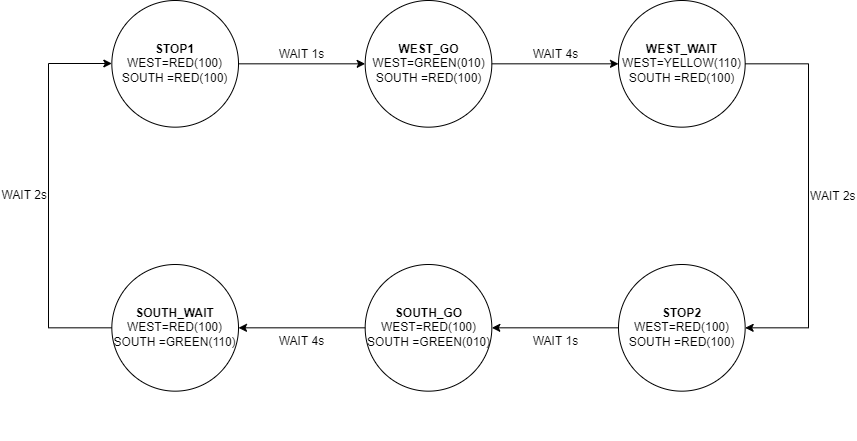

The diagram above was exported from draw.io. Its source (the exported page's mxGraphModel, read from the mxfile embedded in the PNG):
<mxGraphModel dx="1980" dy="712" grid="1" gridSize="10" guides="1" tooltips="1" connect="1" arrows="1" fold="1" page="1" pageScale="1" pageWidth="827" pageHeight="1169" math="0" shadow="0">
  <root>
    <mxCell id="0" />
    <mxCell id="1" parent="0" />
    <mxCell id="tJEa_5NV6B-b4Lw_tsZE-1" value="" style="group;fontSize=12;" vertex="1" connectable="0" parent="1">
      <mxGeometry x="40" y="80" width="760" height="440" as="geometry" />
    </mxCell>
    <mxCell id="XH6lOZIbn2uAnZ87iQf1-1" value="&lt;b style=&quot;font-size: 12px;&quot;&gt;&lt;font style=&quot;font-size: 12px;&quot;&gt;WEST_WAIT&lt;/font&gt;&lt;br style=&quot;font-size: 12px;&quot;&gt;&lt;/b&gt;&lt;span style=&quot;font-size: 12px;&quot;&gt;WEST=YELLOW(110)&lt;/span&gt;&lt;br style=&quot;font-size: 12px;&quot;&gt;&lt;span style=&quot;font-size: 12px;&quot;&gt;SOUTH =RED(100)&lt;/span&gt;" style="ellipse;whiteSpace=wrap;html=1;aspect=fixed;fontSize=12;" parent="tJEa_5NV6B-b4Lw_tsZE-1" vertex="1">
      <mxGeometry x="570" width="126.66666666666667" height="126.66666666666667" as="geometry" />
    </mxCell>
    <mxCell id="XH6lOZIbn2uAnZ87iQf1-2" value="&lt;font style=&quot;font-size: 12px;&quot;&gt;&lt;b style=&quot;font-size: 12px;&quot;&gt;&lt;font style=&quot;font-size: 12px;&quot;&gt;WEST_GO&lt;/font&gt;&lt;/b&gt;&lt;br style=&quot;font-size: 12px;&quot;&gt;&lt;/font&gt;&lt;span style=&quot;font-size: 12px;&quot;&gt;WEST=GREEN(010)&lt;/span&gt;&lt;br style=&quot;font-size: 12px;&quot;&gt;&lt;span style=&quot;font-size: 12px;&quot;&gt;SOUTH =RED(100)&lt;/span&gt;" style="ellipse;whiteSpace=wrap;html=1;aspect=fixed;fontSize=12;" parent="tJEa_5NV6B-b4Lw_tsZE-1" vertex="1">
      <mxGeometry x="316.6666666666667" width="126.66666666666667" height="126.66666666666667" as="geometry" />
    </mxCell>
    <mxCell id="XH6lOZIbn2uAnZ87iQf1-5" value="&lt;font style=&quot;font-size: 12px;&quot;&gt;WAIT 1s&lt;/font&gt;" style="edgeStyle=orthogonalEdgeStyle;rounded=0;orthogonalLoop=1;jettySize=auto;html=1;exitX=1;exitY=0.5;exitDx=0;exitDy=0;entryX=0;entryY=0.5;entryDx=0;entryDy=0;labelBackgroundColor=none;verticalAlign=bottom;fontSize=12;" parent="tJEa_5NV6B-b4Lw_tsZE-1" source="XH6lOZIbn2uAnZ87iQf1-3" target="XH6lOZIbn2uAnZ87iQf1-2" edge="1">
      <mxGeometry relative="1" as="geometry" />
    </mxCell>
    <mxCell id="XH6lOZIbn2uAnZ87iQf1-3" value="&lt;font style=&quot;font-size: 12px;&quot;&gt;&lt;font style=&quot;font-size: 12px;&quot;&gt;&lt;font style=&quot;font-size: 12px;&quot;&gt;&lt;b style=&quot;font-size: 12px;&quot;&gt;STOP1&lt;/b&gt;&lt;/font&gt;&lt;br style=&quot;font-size: 12px;&quot;&gt;&lt;span style=&quot;font-size: 12px;&quot;&gt;WEST=RED(100)&lt;/span&gt;&lt;br style=&quot;font-size: 12px;&quot;&gt;&lt;/font&gt;&lt;span style=&quot;font-size: 12px;&quot;&gt;SOUTH =RED(100)&lt;/span&gt;&lt;/font&gt;" style="ellipse;whiteSpace=wrap;html=1;aspect=fixed;fontSize=12;" parent="tJEa_5NV6B-b4Lw_tsZE-1" vertex="1">
      <mxGeometry x="63.333333333333336" width="126.66666666666667" height="126.66666666666667" as="geometry" />
    </mxCell>
    <mxCell id="XH6lOZIbn2uAnZ87iQf1-4" value="&lt;b style=&quot;font-size: 12px;&quot;&gt;&lt;span style=&quot;font-size: 12px;&quot;&gt;STOP2&lt;/span&gt;&lt;br style=&quot;font-size: 12px;&quot;&gt;&lt;/b&gt;&lt;span style=&quot;font-size: 12px;&quot;&gt;WEST=RED(100)&lt;/span&gt;&lt;br style=&quot;font-size: 12px;&quot;&gt;&lt;span style=&quot;font-size: 12px;&quot;&gt;SOUTH =RED(100)&lt;/span&gt;" style="ellipse;whiteSpace=wrap;html=1;aspect=fixed;fontSize=12;" parent="tJEa_5NV6B-b4Lw_tsZE-1" vertex="1">
      <mxGeometry x="570" y="264" width="126.66666666666667" height="126.66666666666667" as="geometry" />
    </mxCell>
    <mxCell id="XH6lOZIbn2uAnZ87iQf1-17" value="WAIT 2s" style="edgeStyle=orthogonalEdgeStyle;rounded=0;orthogonalLoop=1;jettySize=auto;html=1;exitX=1;exitY=0.5;exitDx=0;exitDy=0;entryX=1;entryY=0.5;entryDx=0;entryDy=0;fontSize=12;labelBackgroundColor=none;verticalAlign=middle;align=left;" parent="tJEa_5NV6B-b4Lw_tsZE-1" source="XH6lOZIbn2uAnZ87iQf1-1" target="XH6lOZIbn2uAnZ87iQf1-4" edge="1">
      <mxGeometry relative="1" as="geometry">
        <Array as="points">
          <mxPoint x="760" y="63" />
          <mxPoint x="760" y="327" />
        </Array>
      </mxGeometry>
    </mxCell>
    <mxCell id="XH6lOZIbn2uAnZ87iQf1-9" value="&lt;b style=&quot;font-size: 12px;&quot;&gt;&lt;span style=&quot;font-size: 12px;&quot;&gt;SOUTH_GO&lt;/span&gt;&lt;br style=&quot;font-size: 12px;&quot;&gt;&lt;/b&gt;&lt;span style=&quot;font-size: 12px;&quot;&gt;WEST=RED(100)&lt;/span&gt;&lt;br style=&quot;font-size: 12px;&quot;&gt;&lt;span style=&quot;font-size: 12px;&quot;&gt;SOUTH =GREEN(010)&lt;/span&gt;" style="ellipse;whiteSpace=wrap;html=1;aspect=fixed;fontSize=12;" parent="tJEa_5NV6B-b4Lw_tsZE-1" vertex="1">
      <mxGeometry x="316.6666666666667" y="264" width="126.66666666666667" height="126.66666666666667" as="geometry" />
    </mxCell>
    <mxCell id="XH6lOZIbn2uAnZ87iQf1-18" value="WAIT 1s" style="edgeStyle=orthogonalEdgeStyle;rounded=0;orthogonalLoop=1;jettySize=auto;html=1;fontSize=12;labelBackgroundColor=none;verticalAlign=top;" parent="tJEa_5NV6B-b4Lw_tsZE-1" source="XH6lOZIbn2uAnZ87iQf1-4" target="XH6lOZIbn2uAnZ87iQf1-9" edge="1">
      <mxGeometry relative="1" as="geometry" />
    </mxCell>
    <mxCell id="XH6lOZIbn2uAnZ87iQf1-22" value="WAIT 2s" style="edgeStyle=orthogonalEdgeStyle;rounded=0;orthogonalLoop=1;jettySize=auto;html=1;exitX=0;exitY=0.5;exitDx=0;exitDy=0;entryX=0;entryY=0.5;entryDx=0;entryDy=0;fontSize=12;align=right;labelBackgroundColor=none;" parent="tJEa_5NV6B-b4Lw_tsZE-1" source="XH6lOZIbn2uAnZ87iQf1-11" target="XH6lOZIbn2uAnZ87iQf1-3" edge="1">
      <mxGeometry relative="1" as="geometry">
        <Array as="points">
          <mxPoint y="327" />
          <mxPoint y="63" />
          <mxPoint x="63" y="63" />
        </Array>
      </mxGeometry>
    </mxCell>
    <mxCell id="XH6lOZIbn2uAnZ87iQf1-11" value="&lt;b style=&quot;font-size: 12px;&quot;&gt;&lt;span style=&quot;font-size: 12px;&quot;&gt;SOUTH_WAIT&lt;/span&gt;&lt;br style=&quot;font-size: 12px;&quot;&gt;&lt;/b&gt;&lt;span style=&quot;font-size: 12px;&quot;&gt;WEST=RED(100)&lt;/span&gt;&lt;br style=&quot;font-size: 12px;&quot;&gt;&lt;span style=&quot;font-size: 12px;&quot;&gt;SOUTH =GREEN(110)&lt;/span&gt;" style="ellipse;whiteSpace=wrap;html=1;aspect=fixed;fontSize=12;" parent="tJEa_5NV6B-b4Lw_tsZE-1" vertex="1">
      <mxGeometry x="63.333333333333336" y="264" width="126.66666666666667" height="126.66666666666667" as="geometry" />
    </mxCell>
    <mxCell id="XH6lOZIbn2uAnZ87iQf1-19" value="WAIT 4s" style="edgeStyle=orthogonalEdgeStyle;rounded=0;orthogonalLoop=1;jettySize=auto;html=1;fontSize=12;labelBackgroundColor=none;verticalAlign=top;" parent="tJEa_5NV6B-b4Lw_tsZE-1" source="XH6lOZIbn2uAnZ87iQf1-9" target="XH6lOZIbn2uAnZ87iQf1-11" edge="1">
      <mxGeometry relative="1" as="geometry" />
    </mxCell>
    <mxCell id="XH6lOZIbn2uAnZ87iQf1-23" value="&lt;font style=&quot;font-size: 12px;&quot;&gt;WAIT 4s&lt;/font&gt;" style="edgeStyle=orthogonalEdgeStyle;rounded=0;orthogonalLoop=1;jettySize=auto;html=1;entryX=0;entryY=0.5;entryDx=0;entryDy=0;labelBackgroundColor=none;verticalAlign=bottom;exitX=1;exitY=0.5;exitDx=0;exitDy=0;fontSize=12;" parent="tJEa_5NV6B-b4Lw_tsZE-1" source="XH6lOZIbn2uAnZ87iQf1-2" edge="1" target="XH6lOZIbn2uAnZ87iQf1-1">
      <mxGeometry relative="1" as="geometry">
        <mxPoint x="459.1666666666667" y="66" as="sourcePoint" />
        <mxPoint x="570.0000000000033" y="87.252" as="targetPoint" />
        <Array as="points" />
      </mxGeometry>
    </mxCell>
  </root>
</mxGraphModel>